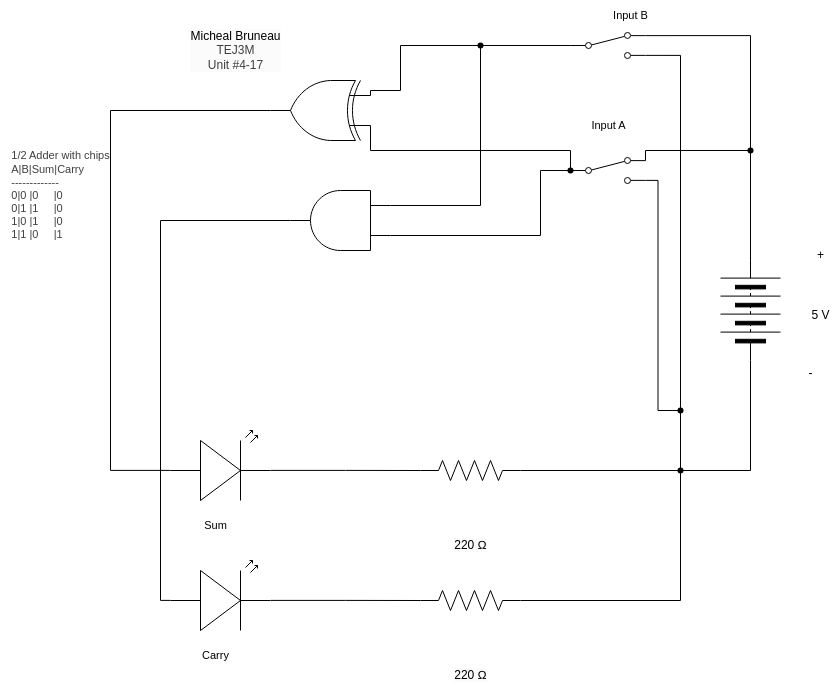

The diagram above was exported from draw.io. Its source (the exported page's mxGraphModel, read from the mxfile embedded in the PNG):
<mxGraphModel dx="662" dy="348" grid="1" gridSize="10" guides="1" tooltips="1" connect="1" arrows="1" fold="1" page="1" pageScale="1" pageWidth="850" pageHeight="1100" math="0" shadow="0">
  <root>
    <mxCell id="0" />
    <mxCell id="1" parent="0" />
    <mxCell id="2" value="&lt;span style=&quot;scrollbar-color: rgb(226, 226, 226) rgb(251, 251, 251); background-color: rgb(251, 251, 251); color: rgb(0, 0, 0);&quot;&gt;Micheal Bruneau&lt;/span&gt;&lt;div style=&quot;scrollbar-color: rgb(226, 226, 226) rgb(251, 251, 251); background-color: rgb(251, 251, 251); color: rgb(63, 63, 63);&quot;&gt;TEJ3M&lt;/div&gt;&lt;div style=&quot;scrollbar-color: rgb(226, 226, 226) rgb(251, 251, 251); background-color: rgb(251, 251, 251); color: rgb(63, 63, 63);&quot;&gt;Unit #4-17&lt;/div&gt;" style="text;html=1;align=center;verticalAlign=middle;resizable=0;points=[];autosize=1;strokeColor=none;fillColor=none;" parent="1" vertex="1">
      <mxGeometry x="190" y="300" width="110" height="60" as="geometry" />
    </mxCell>
    <mxCell id="3" value="&lt;div style=&quot;scrollbar-color: rgb(226, 226, 226) rgb(251, 251, 251); font-size: 11px; text-align: left; color: rgb(63, 63, 63);&quot;&gt;&lt;span style=&quot;background-color: rgb(255, 255, 255);&quot;&gt;1/2 Adder with chips&lt;/span&gt;&lt;/div&gt;&lt;div style=&quot;scrollbar-color: rgb(226, 226, 226) rgb(251, 251, 251); font-size: 11px; text-align: left; color: rgb(63, 63, 63);&quot;&gt;&lt;span style=&quot;color: light-dark(rgb(63, 63, 63), rgb(183, 183, 183));&quot;&gt;A|B|Sum|Carry&lt;/span&gt;&lt;/div&gt;&lt;div style=&quot;color: rgb(63, 63, 63); scrollbar-color: rgb(226, 226, 226) rgb(251, 251, 251); font-size: 11px; text-align: left;&quot;&gt;-------------&lt;/div&gt;&lt;div style=&quot;color: rgb(63, 63, 63); scrollbar-color: rgb(226, 226, 226) rgb(251, 251, 251); font-size: 11px; text-align: left;&quot;&gt;0|0 |0&amp;nbsp; &amp;nbsp; &amp;nbsp;|0&lt;/div&gt;&lt;div style=&quot;color: rgb(63, 63, 63); scrollbar-color: rgb(226, 226, 226) rgb(251, 251, 251); font-size: 11px; text-align: left;&quot;&gt;0|1 |1&amp;nbsp; &amp;nbsp; &amp;nbsp;|0&lt;/div&gt;&lt;div style=&quot;color: rgb(63, 63, 63); scrollbar-color: rgb(226, 226, 226) rgb(251, 251, 251); font-size: 11px; text-align: left;&quot;&gt;1|0 |1&amp;nbsp; &amp;nbsp; &amp;nbsp;|0&lt;/div&gt;&lt;div style=&quot;color: rgb(63, 63, 63); scrollbar-color: rgb(226, 226, 226) rgb(251, 251, 251); font-size: 11px; text-align: left;&quot;&gt;1|1 |0&amp;nbsp; &amp;nbsp; &amp;nbsp;|1&lt;/div&gt;" style="text;html=1;align=center;verticalAlign=middle;resizable=0;points=[];autosize=1;strokeColor=none;fillColor=none;" parent="1" vertex="1">
      <mxGeometry x="10" y="420" width="120" height="110" as="geometry" />
    </mxCell>
    <mxCell id="4" style="edgeStyle=orthogonalEdgeStyle;html=1;exitX=1;exitY=0.5;exitDx=0;exitDy=0;endArrow=none;endFill=0;rounded=0;entryX=1;entryY=0.12;entryDx=0;entryDy=0;" parent="1" source="6" target="26" edge="1">
      <mxGeometry relative="1" as="geometry">
        <mxPoint x="760" y="305" as="targetPoint" />
      </mxGeometry>
    </mxCell>
    <mxCell id="6" value="" style="pointerEvents=1;verticalLabelPosition=bottom;shadow=0;dashed=0;align=center;html=1;verticalAlign=top;shape=mxgraph.electrical.miscellaneous.batteryStack;rotation=-90;" parent="1" vertex="1">
      <mxGeometry x="710" y="560" width="100" height="60" as="geometry" />
    </mxCell>
    <mxCell id="7" value="+" style="text;html=1;align=center;verticalAlign=middle;resizable=0;points=[];autosize=1;strokeColor=none;fillColor=none;" parent="1" vertex="1">
      <mxGeometry x="815" y="520" width="30" height="30" as="geometry" />
    </mxCell>
    <mxCell id="8" value="-" style="text;html=1;align=center;verticalAlign=middle;resizable=0;points=[];autosize=1;strokeColor=none;fillColor=none;" parent="1" vertex="1">
      <mxGeometry x="805" y="638" width="30" height="30" as="geometry" />
    </mxCell>
    <mxCell id="9" value="5 V" style="text;html=1;align=center;verticalAlign=middle;resizable=0;points=[];autosize=1;strokeColor=none;fillColor=none;" parent="1" vertex="1">
      <mxGeometry x="810" y="580" width="40" height="30" as="geometry" />
    </mxCell>
    <mxCell id="11" style="edgeStyle=orthogonalEdgeStyle;shape=connector;curved=0;rounded=0;html=1;exitDx=0;exitDy=0;exitPerimeter=0;strokeColor=default;align=center;verticalAlign=middle;fontFamily=Helvetica;fontSize=11;fontColor=default;labelBackgroundColor=default;endArrow=none;endFill=0;entryX=1;entryY=0.88;entryDx=0;entryDy=0;" parent="1" source="28" target="23" edge="1">
      <mxGeometry relative="1" as="geometry">
        <mxPoint x="670" y="470" as="targetPoint" />
        <Array as="points" />
      </mxGeometry>
    </mxCell>
    <mxCell id="13" value="" style="shape=waypoint;sketch=0;fillStyle=solid;size=6;pointerEvents=1;points=[];fillColor=none;resizable=0;rotatable=0;perimeter=centerPerimeter;snapToPoint=1;fontFamily=Helvetica;fontSize=11;fontColor=default;labelBackgroundColor=default;" parent="1" vertex="1">
      <mxGeometry x="750" y="420" width="20" height="20" as="geometry" />
    </mxCell>
    <mxCell id="14" style="edgeStyle=orthogonalEdgeStyle;shape=connector;curved=0;rounded=0;html=1;exitX=1;exitY=0.5;exitDx=0;exitDy=0;entryX=1;entryY=0.12;entryDx=0;entryDy=0;strokeColor=default;align=center;verticalAlign=middle;fontFamily=Helvetica;fontSize=11;fontColor=default;labelBackgroundColor=default;endArrow=none;endFill=0;" parent="1" source="6" target="23" edge="1">
      <mxGeometry relative="1" as="geometry">
        <Array as="points">
          <mxPoint x="760" y="430" />
          <mxPoint x="655" y="430" />
        </Array>
        <mxPoint x="670" y="430" as="targetPoint" />
      </mxGeometry>
    </mxCell>
    <mxCell id="19" value="Input A" style="text;html=1;align=center;verticalAlign=middle;resizable=0;points=[];autosize=1;strokeColor=none;fillColor=none;fontFamily=Helvetica;fontSize=11;fontColor=default;labelBackgroundColor=default;" parent="1" vertex="1">
      <mxGeometry x="587.5" y="390" width="60" height="30" as="geometry" />
    </mxCell>
    <mxCell id="20" value="&lt;span style=&quot;color: rgb(0, 0, 0); font-size: 12px; background-color: rgb(251, 251, 251);&quot;&gt;220 Ω&lt;/span&gt;" style="text;html=1;align=center;verticalAlign=middle;resizable=0;points=[];autosize=1;strokeColor=none;fillColor=none;fontFamily=Helvetica;fontSize=11;fontColor=default;labelBackgroundColor=default;" parent="1" vertex="1">
      <mxGeometry x="450" y="810" width="60" height="30" as="geometry" />
    </mxCell>
    <mxCell id="21" value="Sum" style="text;html=1;align=center;verticalAlign=middle;resizable=0;points=[];autosize=1;strokeColor=none;fillColor=none;fontFamily=Helvetica;fontSize=11;fontColor=default;labelBackgroundColor=default;" parent="1" vertex="1">
      <mxGeometry x="200" y="790" width="50" height="30" as="geometry" />
    </mxCell>
    <mxCell id="22" value="" style="shape=connector;rounded=0;html=1;exitX=0;exitY=0.25;exitDx=0;exitDy=0;exitPerimeter=0;entryDx=0;entryDy=0;entryPerimeter=0;strokeColor=default;align=center;verticalAlign=middle;fontFamily=Helvetica;fontSize=11;fontColor=default;labelBackgroundColor=default;endArrow=none;endFill=0;edgeStyle=orthogonalEdgeStyle;" parent="1" source="30" edge="1">
      <mxGeometry relative="1" as="geometry">
        <mxPoint x="390" y="400" as="sourcePoint" />
        <mxPoint x="580" y="450" as="targetPoint" />
        <Array as="points">
          <mxPoint x="380" y="430" />
          <mxPoint x="580" y="430" />
        </Array>
      </mxGeometry>
    </mxCell>
    <mxCell id="23" value="" style="html=1;shape=mxgraph.electrical.electro-mechanical.twoWaySwitch;aspect=fixed;elSwitchState=2;" parent="1" vertex="1">
      <mxGeometry x="580" y="437" width="75" height="26" as="geometry" />
    </mxCell>
    <mxCell id="24" value="Input B" style="text;html=1;align=center;verticalAlign=middle;resizable=0;points=[];autosize=1;strokeColor=none;fillColor=none;fontFamily=Helvetica;fontSize=11;fontColor=default;labelBackgroundColor=default;" parent="1" vertex="1">
      <mxGeometry x="610" y="280" width="60" height="30" as="geometry" />
    </mxCell>
    <mxCell id="25" value="" style="shape=connector;rounded=0;html=1;exitX=0;exitY=0.75;exitDx=0;exitDy=0;exitPerimeter=0;entryDx=0;entryDy=0;entryPerimeter=0;strokeColor=default;align=center;verticalAlign=middle;fontFamily=Helvetica;fontSize=11;fontColor=default;labelBackgroundColor=default;endArrow=none;endFill=0;edgeStyle=orthogonalEdgeStyle;" parent="1" source="30" edge="1">
      <mxGeometry relative="1" as="geometry">
        <mxPoint x="390" y="370" as="sourcePoint" />
        <mxPoint x="580" y="325" as="targetPoint" />
        <Array as="points">
          <mxPoint x="380" y="370" />
          <mxPoint x="410" y="370" />
          <mxPoint x="410" y="325" />
        </Array>
      </mxGeometry>
    </mxCell>
    <mxCell id="26" value="" style="html=1;shape=mxgraph.electrical.electro-mechanical.twoWaySwitch;aspect=fixed;elSwitchState=2;" parent="1" vertex="1">
      <mxGeometry x="580" y="312" width="75" height="26" as="geometry" />
    </mxCell>
    <mxCell id="28" value="" style="shape=waypoint;sketch=0;fillStyle=solid;size=6;pointerEvents=1;points=[];fillColor=none;resizable=0;rotatable=0;perimeter=centerPerimeter;snapToPoint=1;fontFamily=Helvetica;fontSize=11;fontColor=default;labelBackgroundColor=default;" parent="1" vertex="1">
      <mxGeometry x="680" y="680" width="20" height="20" as="geometry" />
    </mxCell>
    <mxCell id="30" value="" style="verticalLabelPosition=bottom;shadow=0;dashed=0;align=center;html=1;verticalAlign=top;shape=mxgraph.electrical.logic_gates.logic_gate;operation=xor;rotation=-180;" parent="1" vertex="1">
      <mxGeometry x="280" y="360" width="100" height="60" as="geometry" />
    </mxCell>
    <mxCell id="37" value="" style="pointerEvents=1;verticalLabelPosition=bottom;shadow=0;dashed=0;align=center;html=1;verticalAlign=top;shape=mxgraph.electrical.resistors.resistor_2;" parent="1" vertex="1">
      <mxGeometry x="430" y="740" width="100" height="20" as="geometry" />
    </mxCell>
    <mxCell id="40" value="" style="verticalLabelPosition=bottom;shadow=0;dashed=0;align=center;html=1;verticalAlign=top;shape=mxgraph.electrical.opto_electronics.led_2;pointerEvents=1;" parent="1" vertex="1">
      <mxGeometry x="180" y="710" width="100" height="70" as="geometry" />
    </mxCell>
    <mxCell id="41" style="edgeStyle=orthogonalEdgeStyle;html=1;exitX=1;exitY=0.57;exitDx=0;exitDy=0;exitPerimeter=0;entryX=0;entryY=0.5;entryDx=0;entryDy=0;entryPerimeter=0;rounded=0;endArrow=none;endFill=0;" parent="1" source="40" target="37" edge="1">
      <mxGeometry relative="1" as="geometry" />
    </mxCell>
    <mxCell id="42" style="edgeStyle=orthogonalEdgeStyle;shape=connector;rounded=0;html=1;exitX=1;exitY=0.5;exitDx=0;exitDy=0;exitPerimeter=0;entryX=0;entryY=0.57;entryDx=0;entryDy=0;entryPerimeter=0;strokeColor=default;align=center;verticalAlign=middle;fontFamily=Helvetica;fontSize=11;fontColor=default;labelBackgroundColor=default;endArrow=none;endFill=0;" parent="1" source="30" target="40" edge="1">
      <mxGeometry relative="1" as="geometry">
        <Array as="points">
          <mxPoint x="120" y="390" />
          <mxPoint x="120" y="750" />
        </Array>
      </mxGeometry>
    </mxCell>
    <mxCell id="44" value="" style="verticalLabelPosition=bottom;shadow=0;dashed=0;align=center;html=1;verticalAlign=top;shape=mxgraph.electrical.logic_gates.logic_gate;operation=and;fontFamily=Helvetica;fontSize=11;fontColor=default;labelBackgroundColor=default;rotation=-180;" parent="1" vertex="1">
      <mxGeometry x="300" y="470" width="100" height="60" as="geometry" />
    </mxCell>
    <mxCell id="45" style="edgeStyle=orthogonalEdgeStyle;shape=connector;rounded=0;html=1;exitDx=0;exitDy=0;entryX=0;entryY=0.75;entryDx=0;entryDy=0;entryPerimeter=0;strokeColor=default;align=center;verticalAlign=middle;fontFamily=Helvetica;fontSize=11;fontColor=default;labelBackgroundColor=default;endArrow=none;endFill=0;" parent="1" source="49" target="44" edge="1">
      <mxGeometry relative="1" as="geometry">
        <Array as="points">
          <mxPoint x="490" y="485" />
        </Array>
      </mxGeometry>
    </mxCell>
    <mxCell id="46" style="edgeStyle=orthogonalEdgeStyle;shape=connector;rounded=0;html=1;exitX=0;exitY=0.5;exitDx=0;exitDy=0;entryX=0;entryY=0.25;entryDx=0;entryDy=0;entryPerimeter=0;strokeColor=default;align=center;verticalAlign=middle;fontFamily=Helvetica;fontSize=11;fontColor=default;labelBackgroundColor=default;endArrow=none;endFill=0;" parent="1" source="23" target="44" edge="1">
      <mxGeometry relative="1" as="geometry">
        <Array as="points">
          <mxPoint x="550" y="450" />
          <mxPoint x="550" y="515" />
        </Array>
      </mxGeometry>
    </mxCell>
    <mxCell id="48" value="" style="shape=waypoint;sketch=0;fillStyle=solid;size=6;pointerEvents=1;points=[];fillColor=none;resizable=0;rotatable=0;perimeter=centerPerimeter;snapToPoint=1;fontFamily=Helvetica;fontSize=11;fontColor=default;labelBackgroundColor=default;" parent="1" vertex="1">
      <mxGeometry x="570" y="440" width="20" height="20" as="geometry" />
    </mxCell>
    <mxCell id="50" value="" style="edgeStyle=orthogonalEdgeStyle;shape=connector;rounded=0;html=1;exitX=0;exitY=0.5;exitDx=0;exitDy=0;entryDx=0;entryDy=0;entryPerimeter=0;strokeColor=default;align=center;verticalAlign=middle;fontFamily=Helvetica;fontSize=11;fontColor=default;labelBackgroundColor=default;endArrow=none;endFill=0;" parent="1" source="26" target="49" edge="1">
      <mxGeometry relative="1" as="geometry">
        <mxPoint x="580" y="325" as="sourcePoint" />
        <mxPoint x="400" y="485" as="targetPoint" />
      </mxGeometry>
    </mxCell>
    <mxCell id="49" value="" style="shape=waypoint;sketch=0;fillStyle=solid;size=6;pointerEvents=1;points=[];fillColor=none;resizable=0;rotatable=0;perimeter=centerPerimeter;snapToPoint=1;fontFamily=Helvetica;fontSize=11;fontColor=default;labelBackgroundColor=default;" parent="1" vertex="1">
      <mxGeometry x="480" y="315" width="20" height="20" as="geometry" />
    </mxCell>
    <mxCell id="52" value="&lt;span style=&quot;color: rgb(0, 0, 0); font-size: 12px; background-color: rgb(251, 251, 251);&quot;&gt;220 Ω&lt;/span&gt;" style="text;html=1;align=center;verticalAlign=middle;resizable=0;points=[];autosize=1;strokeColor=none;fillColor=none;fontFamily=Helvetica;fontSize=11;fontColor=default;labelBackgroundColor=default;" parent="1" vertex="1">
      <mxGeometry x="450" y="940" width="60" height="30" as="geometry" />
    </mxCell>
    <mxCell id="53" value="Carry" style="text;html=1;align=center;verticalAlign=middle;resizable=0;points=[];autosize=1;strokeColor=none;fillColor=none;fontFamily=Helvetica;fontSize=11;fontColor=default;labelBackgroundColor=default;" parent="1" vertex="1">
      <mxGeometry x="200" y="920" width="50" height="30" as="geometry" />
    </mxCell>
    <mxCell id="54" value="" style="pointerEvents=1;verticalLabelPosition=bottom;shadow=0;dashed=0;align=center;html=1;verticalAlign=top;shape=mxgraph.electrical.resistors.resistor_2;" parent="1" vertex="1">
      <mxGeometry x="430" y="870" width="100" height="20" as="geometry" />
    </mxCell>
    <mxCell id="55" value="" style="verticalLabelPosition=bottom;shadow=0;dashed=0;align=center;html=1;verticalAlign=top;shape=mxgraph.electrical.opto_electronics.led_2;pointerEvents=1;" parent="1" vertex="1">
      <mxGeometry x="180" y="840" width="100" height="70" as="geometry" />
    </mxCell>
    <mxCell id="56" style="edgeStyle=orthogonalEdgeStyle;html=1;exitX=1;exitY=0.57;exitDx=0;exitDy=0;exitPerimeter=0;entryX=0;entryY=0.5;entryDx=0;entryDy=0;entryPerimeter=0;rounded=0;endArrow=none;endFill=0;" parent="1" source="55" target="54" edge="1">
      <mxGeometry relative="1" as="geometry" />
    </mxCell>
    <mxCell id="57" style="edgeStyle=orthogonalEdgeStyle;shape=connector;rounded=0;html=1;exitX=1;exitY=0.5;exitDx=0;exitDy=0;exitPerimeter=0;entryX=0;entryY=0.57;entryDx=0;entryDy=0;entryPerimeter=0;strokeColor=default;align=center;verticalAlign=middle;fontFamily=Helvetica;fontSize=11;fontColor=default;labelBackgroundColor=default;endArrow=none;endFill=0;" parent="1" source="44" target="55" edge="1">
      <mxGeometry relative="1" as="geometry" />
    </mxCell>
    <mxCell id="58" style="edgeStyle=orthogonalEdgeStyle;shape=connector;rounded=0;html=1;exitX=1;exitY=0.5;exitDx=0;exitDy=0;exitPerimeter=0;entryX=-0.062;entryY=0.669;entryDx=0;entryDy=0;entryPerimeter=0;strokeColor=default;align=center;verticalAlign=middle;fontFamily=Helvetica;fontSize=11;fontColor=default;labelBackgroundColor=default;endArrow=none;endFill=0;" parent="1" source="37" target="18" edge="1">
      <mxGeometry relative="1" as="geometry" />
    </mxCell>
    <mxCell id="59" style="edgeStyle=orthogonalEdgeStyle;shape=connector;rounded=0;html=1;exitX=1;exitY=0.5;exitDx=0;exitDy=0;exitPerimeter=0;entryX=0.662;entryY=0.841;entryDx=0;entryDy=0;entryPerimeter=0;strokeColor=default;align=center;verticalAlign=middle;fontFamily=Helvetica;fontSize=11;fontColor=default;labelBackgroundColor=default;endArrow=none;endFill=0;" parent="1" source="54" target="18" edge="1">
      <mxGeometry relative="1" as="geometry" />
    </mxCell>
    <mxCell id="60" style="edgeStyle=orthogonalEdgeStyle;shape=connector;rounded=0;html=1;exitX=0;exitY=0.5;exitDx=0;exitDy=0;entryX=1.179;entryY=0.738;entryDx=0;entryDy=0;entryPerimeter=0;strokeColor=default;align=center;verticalAlign=middle;fontFamily=Helvetica;fontSize=11;fontColor=default;labelBackgroundColor=default;endArrow=none;endFill=0;" parent="1" source="6" target="18" edge="1">
      <mxGeometry relative="1" as="geometry">
        <Array as="points">
          <mxPoint x="760" y="750" />
        </Array>
      </mxGeometry>
    </mxCell>
    <mxCell id="62" style="edgeStyle=orthogonalEdgeStyle;shape=connector;rounded=0;html=1;exitDx=0;exitDy=0;entryX=0.386;entryY=0.152;entryDx=0;entryDy=0;entryPerimeter=0;strokeColor=default;align=center;verticalAlign=middle;fontFamily=Helvetica;fontSize=11;fontColor=default;labelBackgroundColor=default;endArrow=none;endFill=0;" parent="1" source="18" target="28" edge="1">
      <mxGeometry relative="1" as="geometry" />
    </mxCell>
    <mxCell id="66" value="" style="edgeStyle=orthogonalEdgeStyle;shape=connector;rounded=0;html=1;exitX=1;exitY=0.88;exitDx=0;exitDy=0;entryDx=0;entryDy=0;entryPerimeter=0;strokeColor=default;align=center;verticalAlign=middle;fontFamily=Helvetica;fontSize=11;fontColor=default;labelBackgroundColor=default;endArrow=none;endFill=0;" parent="1" source="26" target="18" edge="1">
      <mxGeometry relative="1" as="geometry">
        <mxPoint x="655" y="335" as="sourcePoint" />
        <mxPoint x="690" y="690" as="targetPoint" />
      </mxGeometry>
    </mxCell>
    <mxCell id="18" value="" style="shape=waypoint;sketch=0;fillStyle=solid;size=6;pointerEvents=1;points=[];fillColor=none;resizable=0;rotatable=0;perimeter=centerPerimeter;snapToPoint=1;fontFamily=Helvetica;fontSize=11;fontColor=default;labelBackgroundColor=default;" parent="1" vertex="1">
      <mxGeometry x="680" y="740" width="20" height="20" as="geometry" />
    </mxCell>
  </root>
</mxGraphModel>